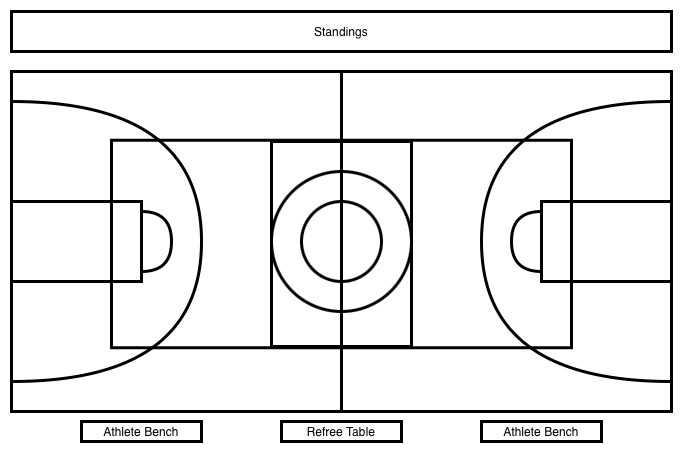

The diagram above was exported from draw.io. Its source (the exported page's mxGraphModel, read from the mxfile embedded in the PNG):
<mxGraphModel dx="1761" dy="589" grid="1" gridSize="10" guides="1" tooltips="1" connect="1" arrows="1" fold="1" page="1" pageScale="1" pageWidth="827" pageHeight="1169" math="0" shadow="0">
  <root>
    <mxCell id="0" />
    <mxCell id="1" parent="0" />
    <mxCell id="wzNTngxNVxplQm4RzDWD-2" parent="1" style="rounded=0;whiteSpace=wrap;html=1;fillColor=none;strokeWidth=3;" value="" vertex="1">
      <mxGeometry height="340" width="660" x="-120" y="80" as="geometry" />
    </mxCell>
    <mxCell id="wzNTngxNVxplQm4RzDWD-3" edge="1" parent="1" source="wzNTngxNVxplQm4RzDWD-2" style="edgeStyle=none;curved=1;rounded=0;orthogonalLoop=1;jettySize=auto;html=1;exitX=0.5;exitY=0;exitDx=0;exitDy=0;entryX=0.5;entryY=1;entryDx=0;entryDy=0;fontSize=12;startSize=8;endSize=8;startArrow=none;startFill=0;endArrow=none;endFill=0;strokeWidth=3;" target="wzNTngxNVxplQm4RzDWD-2">
      <mxGeometry relative="1" as="geometry" />
    </mxCell>
    <mxCell id="wzNTngxNVxplQm4RzDWD-4" parent="1" style="ellipse;whiteSpace=wrap;html=1;aspect=fixed;fillColor=none;strokeWidth=3;" value="" vertex="1">
      <mxGeometry height="80" width="80" x="170" y="210" as="geometry" />
    </mxCell>
    <mxCell id="wzNTngxNVxplQm4RzDWD-7" parent="1" style="rounded=0;whiteSpace=wrap;html=1;fillColor=none;strokeWidth=3;" value="" vertex="1">
      <mxGeometry height="80" width="130" x="-120" y="210" as="geometry" />
    </mxCell>
    <mxCell id="wzNTngxNVxplQm4RzDWD-8" parent="1" style="rounded=0;whiteSpace=wrap;html=1;fillColor=none;strokeWidth=3;" value="" vertex="1">
      <mxGeometry height="80" width="130" x="410" y="210" as="geometry" />
    </mxCell>
    <mxCell id="wzNTngxNVxplQm4RzDWD-10" parent="1" style="shape=or;whiteSpace=wrap;html=1;fillColor=none;strokeWidth=3;" value="" vertex="1">
      <mxGeometry height="60" width="30" x="10" y="220" as="geometry" />
    </mxCell>
    <mxCell id="wzNTngxNVxplQm4RzDWD-16" parent="1" style="shape=or;whiteSpace=wrap;html=1;fillColor=none;strokeWidth=3;" value="" vertex="1">
      <mxGeometry height="280" width="190" x="-120" y="110" as="geometry" />
    </mxCell>
    <mxCell id="wzNTngxNVxplQm4RzDWD-18" parent="1" style="ellipse;whiteSpace=wrap;html=1;aspect=fixed;fillColor=none;strokeWidth=3;" value="" vertex="1">
      <mxGeometry height="140" width="140" x="140" y="180" as="geometry" />
    </mxCell>
    <mxCell id="wzNTngxNVxplQm4RzDWD-19" parent="1" style="rounded=0;whiteSpace=wrap;html=1;fillColor=none;strokeWidth=3;" value="" vertex="1">
      <mxGeometry height="205" width="140" x="140" y="150" as="geometry" />
    </mxCell>
    <mxCell id="wzNTngxNVxplQm4RzDWD-20" parent="1" style="rounded=0;whiteSpace=wrap;html=1;fillColor=none;strokeWidth=3;" value="" vertex="1">
      <mxGeometry height="207.5" width="460" x="-20" y="148.75" as="geometry" />
    </mxCell>
    <mxCell id="wzNTngxNVxplQm4RzDWD-21" parent="1" style="shape=or;whiteSpace=wrap;html=1;direction=west;fillColor=none;strokeWidth=3;" value="" vertex="1">
      <mxGeometry height="60" width="30" x="380" y="220" as="geometry" />
    </mxCell>
    <mxCell id="wzNTngxNVxplQm4RzDWD-22" parent="1" style="shape=or;whiteSpace=wrap;html=1;fillColor=none;direction=west;strokeWidth=3;" value="" vertex="1">
      <mxGeometry height="280" width="190" x="350" y="110" as="geometry" />
    </mxCell>
    <mxCell id="wzNTngxNVxplQm4RzDWD-23" parent="1" style="rounded=0;whiteSpace=wrap;html=1;fillColor=none;strokeWidth=3;" value="Refree Table" vertex="1">
      <mxGeometry height="20" width="120" x="150" y="430" as="geometry" />
    </mxCell>
    <mxCell id="wzNTngxNVxplQm4RzDWD-24" parent="1" style="rounded=0;whiteSpace=wrap;html=1;fillColor=none;strokeWidth=3;" value="Athlete Bench" vertex="1">
      <mxGeometry height="20" width="120" x="350" y="430" as="geometry" />
    </mxCell>
    <mxCell id="wzNTngxNVxplQm4RzDWD-25" parent="1" style="rounded=0;whiteSpace=wrap;html=1;fillColor=none;strokeWidth=3;" value="Athlete Bench" vertex="1">
      <mxGeometry height="20" width="120" x="-50" y="430" as="geometry" />
    </mxCell>
    <mxCell id="wzNTngxNVxplQm4RzDWD-26" parent="1" style="rounded=0;whiteSpace=wrap;html=1;fillColor=none;strokeWidth=3;" value="Standings" vertex="1">
      <mxGeometry height="40" width="660" x="-120" y="20" as="geometry" />
    </mxCell>
  </root>
</mxGraphModel>